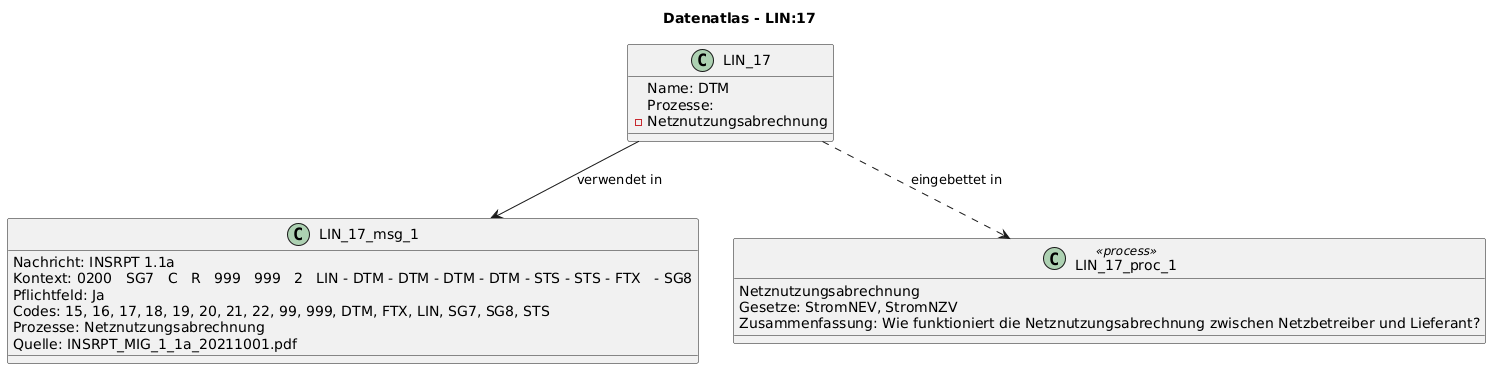

The diagram above was rendered by PlantUML. Its source (embedded in the PNG):
@startuml
title Datenatlas - LIN:17
class LIN_17 {
  Name: DTM
  Prozesse:
    - Netznutzungsabrechnung
}
class LIN_17_msg_1 {
  Nachricht: INSRPT 1.1a
  Kontext: 0200   SG7   C   R   999   999   2   LIN - DTM - DTM - DTM - DTM - STS - STS - FTX   - SG8
  Pflichtfeld: Ja
  Codes: 15, 16, 17, 18, 19, 20, 21, 22, 99, 999, DTM, FTX, LIN, SG7, SG8, STS
  Prozesse: Netznutzungsabrechnung
  Quelle: INSRPT_MIG_1_1a_20211001.pdf
}
LIN_17 --> LIN_17_msg_1 : verwendet in
class LIN_17_proc_1 <<process>> {
  Netznutzungsabrechnung
  Gesetze: StromNEV, StromNZV
  Zusammenfassung: Wie funktioniert die Netznutzungsabrechnung zwischen Netzbetreiber und Lieferant?
}
LIN_17 ..> LIN_17_proc_1 : eingebettet in
@enduml